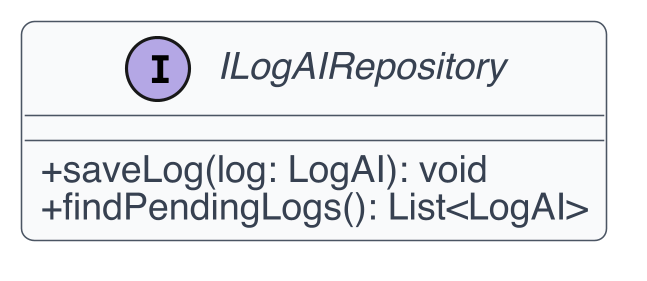

The diagram above was rendered by PlantUML. Its source (embedded in the PNG):
@startuml
skinparam dpi 300
skinparam shadowing false
skinparam backgroundColor White
skinparam defaultFontName Helvetica
skinparam defaultFontSize 12
skinparam ArrowColor #4B5563
skinparam ArrowThickness 1
skinparam roundcorner 8
skinparam class {
  BackgroundColor #F9FAFB
  BorderColor #4B5563
  FontColor #111827
  AttributeFontColor #374151
  StereotypeFontColor #6B7280
}
skinparam classAttributeIconSize 0
interface ILogAIRepository {
  +saveLog(log: LogAI): void
  +findPendingLogs(): List<LogAI>
}
@enduml